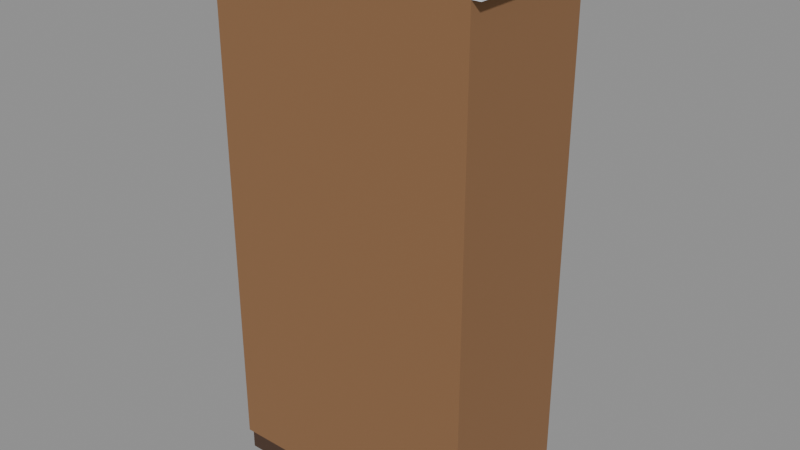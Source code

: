 # Source: cabinet.blend  (saved by Blender 5.0.119; exported with 4.5.12 LTS)
import bpy
from mathutils import Matrix  # noqa: F401  (used for matrix-valued properties, if any)

bpy.ops.wm.read_factory_settings(use_empty=True)
scene = bpy.context.scene
scene.name = 'Scene'

# ---- materials (node trees are filled in below, after node groups)
mat_wood_dark = bpy.data.materials.new('wood_dark')
mat_wood_dark.diffuse_color = (0.06848, 0.03434, 0.01938, 1.0)
mat_wood_dark.roughness = 0.9
mat_wood = bpy.data.materials.new('wood')
mat_wood.diffuse_color = (0.2582, 0.1301, 0.05613, 1.0)
mat_wood.roughness = 0.9
mat_cabin_trim = bpy.data.materials.new('cabin_trim')
mat_cabin_trim.diffuse_color = (0.7231, 0.7913, 0.8714, 1.0)
mat_cabin_trim.roughness = 0.9
mat_iron = bpy.data.materials.new('iron')
mat_iron.diffuse_color = (0.02416, 0.02732, 0.0331, 1.0)
mat_iron.roughness = 0.9

# ---- material node trees
mat_wood_dark.use_nodes = True; mat_wood_dark.node_tree.nodes.clear()
_N = mat_wood_dark.node_tree.nodes; _L = mat_wood_dark.node_tree.links
n0 = _N.new('ShaderNodeBsdfPrincipled'); n0.name = 'Principled BSDF'; n0.location = (-200, 100)
n0.inputs[0].default_value = (0.06848, 0.03434, 0.01938, 1.0)
n0.inputs[2].default_value = 0.9
n0.inputs[27].default_value = (0.0, 0.0, 0.0, 1.0)
n1 = _N.new('ShaderNodeOutputMaterial'); n1.name = 'Material Output'; n1.location = (200, 100)
_L.new(n0.outputs[0], n1.inputs[0])
n1.is_active_output = True
mat_wood.use_nodes = True; mat_wood.node_tree.nodes.clear()
_N = mat_wood.node_tree.nodes; _L = mat_wood.node_tree.links
n0 = _N.new('ShaderNodeBsdfPrincipled'); n0.name = 'Principled BSDF'; n0.location = (-200, 100)
n0.inputs[0].default_value = (0.2582, 0.1301, 0.05613, 1.0)
n0.inputs[2].default_value = 0.9
n0.inputs[27].default_value = (0.0, 0.0, 0.0, 1.0)
n1 = _N.new('ShaderNodeOutputMaterial'); n1.name = 'Material Output'; n1.location = (200, 100)
_L.new(n0.outputs[0], n1.inputs[0])
n1.is_active_output = True
mat_cabin_trim.use_nodes = True; mat_cabin_trim.node_tree.nodes.clear()
_N = mat_cabin_trim.node_tree.nodes; _L = mat_cabin_trim.node_tree.links
n0 = _N.new('ShaderNodeBsdfPrincipled'); n0.name = 'Principled BSDF'; n0.location = (-200, 100)
n0.inputs[0].default_value = (0.7231, 0.7913, 0.8714, 1.0)
n0.inputs[2].default_value = 0.9
n0.inputs[27].default_value = (0.0, 0.0, 0.0, 1.0)
n1 = _N.new('ShaderNodeOutputMaterial'); n1.name = 'Material Output'; n1.location = (200, 100)
_L.new(n0.outputs[0], n1.inputs[0])
n1.is_active_output = True
mat_iron.use_nodes = True; mat_iron.node_tree.nodes.clear()
_N = mat_iron.node_tree.nodes; _L = mat_iron.node_tree.links
n0 = _N.new('ShaderNodeBsdfPrincipled'); n0.name = 'Principled BSDF'; n0.location = (-200, 100)
n0.inputs[0].default_value = (0.02416, 0.02732, 0.0331, 1.0)
n0.inputs[2].default_value = 0.9
n0.inputs[27].default_value = (0.0, 0.0, 0.0, 1.0)
n1 = _N.new('ShaderNodeOutputMaterial'); n1.name = 'Material Output'; n1.location = (200, 100)
_L.new(n0.outputs[0], n1.inputs[0])
n1.is_active_output = True

# ---- meshes
me_cabinet = bpy.data.meshes.new('Cabinet')
me_cabinet.from_pydata([(-0.43, -0.25, 0.0), (0.43, -0.25, 0.0), (-0.43, 0.23, 0.0), (0.43, 0.23, 0.0), (-0.43, -0.25, 0.06), (0.43, -0.25, 0.06), (-0.43, 0.23, 0.06), (0.43, 0.23, 0.06), (-0.45, -0.25, 0.06), (0.45, -0.25, 0.06), (-0.45, 0.25, 0.06), (0.45, 0.25, 0.06), (-0.45, -0.25, 1.75), (0.45, -0.25, 1.75), (-0.45, 0.25, 1.75), (0.45, 0.25, 1.75), (-0.48, -0.25, 1.75), (0.48, -0.25, 1.75), (-0.48, 0.31, 1.75), (0.48, 0.31, 1.75), (-0.48, -0.25, 1.8), (0.48, -0.25, 1.8), (-0.48, 0.31, 1.8), (0.48, 0.31, 1.8), (-0.42, 0.25, 0.15), (-0.02, 0.25, 0.15), (-0.42, 0.27, 0.15), (-0.02, 0.27, 0.15), (-0.42, 0.25, 1.65), (-0.02, 0.25, 1.65), (-0.42, 0.27, 1.65), (-0.02, 0.27, 1.65), (0.02, 0.25, 0.15), (0.42, 0.25, 0.15), (0.02, 0.27, 0.15), (0.42, 0.27, 0.15), (0.02, 0.25, 1.65), (0.42, 0.25, 1.65), (0.02, 0.27, 1.65), (0.42, 0.27, 1.65), (-0.07, 0.27, 0.84), (-0.04, 0.27, 0.84), (-0.07, 0.3, 0.84), (-0.04, 0.3, 0.84), (-0.07, 0.27, 0.98), (-0.04, 0.27, 0.98), (-0.07, 0.3, 0.98), (-0.04, 0.3, 0.98), (0.04, 0.27, 0.84), (0.07, 0.27, 0.84), (0.04, 0.3, 0.84), (0.07, 0.3, 0.84), (0.04, 0.27, 0.98), (0.07, 0.27, 0.98), (0.04, 0.3, 0.98), (0.07, 0.3, 0.98)], [], [(4, 5, 7, 6), (0, 1, 5, 4), (2, 6, 7, 3), (0, 4, 6, 2), (1, 3, 7, 5), (8, 10, 11, 9), (12, 13, 15, 14), (8, 9, 13, 12), (10, 14, 15, 11), (8, 12, 14, 10), (9, 11, 15, 13), (16, 18, 19, 17), (20, 21, 23, 22), (16, 17, 21, 20), (18, 22, 23, 19), (16, 20, 22, 18), (17, 19, 23, 21), (24, 26, 27, 25), (28, 29, 31, 30), (26, 30, 31, 27), (24, 28, 30, 26), (25, 27, 31, 29), (32, 34, 35, 33), (36, 37, 39, 38), (34, 38, 39, 35), (32, 36, 38, 34), (33, 35, 39, 37), (40, 42, 43, 41), (44, 45, 47, 46), (42, 46, 47, 43), (40, 44, 46, 42), (41, 43, 47, 45), (48, 50, 51, 49), (52, 53, 55, 54), (50, 54, 55, 51), (48, 52, 54, 50), (49, 51, 55, 53)])
me_cabinet.polygons.foreach_set('material_index', [0, 0, 0, 0, 0, 1, 1, 1, 1, 1, 1, 2, 2, 2, 2, 2, 2, 0, 0, 0, 0, 0, 0, 0, 0, 0, 0, 3, 3, 3, 3, 3, 3, 3, 3, 3, 3])
me_cabinet.materials.append(mat_wood_dark)
me_cabinet.materials.append(mat_wood)
me_cabinet.materials.append(mat_cabin_trim)
me_cabinet.materials.append(mat_iron)
me_cabinet.update()

# ---- objects
ob_cabinet = bpy.data.objects.new('Cabinet', me_cabinet)

# ---- transforms, parenting, visibility, modifiers, constraints
ob_cabinet.location = (0.0, 0.0, 0.0)

# ---- collection membership
scene.collection.objects.link(ob_cabinet)

# ---- scene / render settings (as saved in the file)
scene.frame_start = 1; scene.frame_end = 250; scene.frame_set(1)
scene.render.engine = 'BLENDER_EEVEE_NEXT'
scene.render.bake_bias = 0.0
scene.render.bake_samples = 0
scene.cycles.sampling_pattern = 'TABULATED_SOBOL'
scene.eevee.use_volume_custom_range = False
bpy.context.view_layer.update()

# ---- added for rendering (the .blend has no active camera and no usable light): camera, sun + grey world if the file has none
cam_auto = bpy.data.cameras.new('AutoCamera')
cam_auto.lens = 50.0
cam_auto.sensor_width = 36.0
cam_auto.clip_end = 1000.0
ob_auto_camera = bpy.data.objects.new('AutoCamera', cam_auto)
scene.collection.objects.link(ob_auto_camera)
ob_auto_camera.location = (1.95728, -2.31874, 2.46583)
ob_auto_camera.rotation_euler = (1.09748, -7.21219e-08, 0.694738)
scene.camera = ob_auto_camera
light_auto_sun = bpy.data.lights.new('AutoSun', 'SUN')
light_auto_sun.energy = 3.0
light_auto_sun.angle = 0.0523599
ob_auto_sun = bpy.data.objects.new('AutoSun', light_auto_sun)
scene.collection.objects.link(ob_auto_sun)
ob_auto_sun.rotation_euler = (0.872665, 0.174533, 0.523599)
if scene.world is None:
    world_auto = bpy.data.worlds.new('AutoWorld')
    world_auto.color = (0.3, 0.3, 0.3)
    scene.world = world_auto
bpy.context.view_layer.update()
